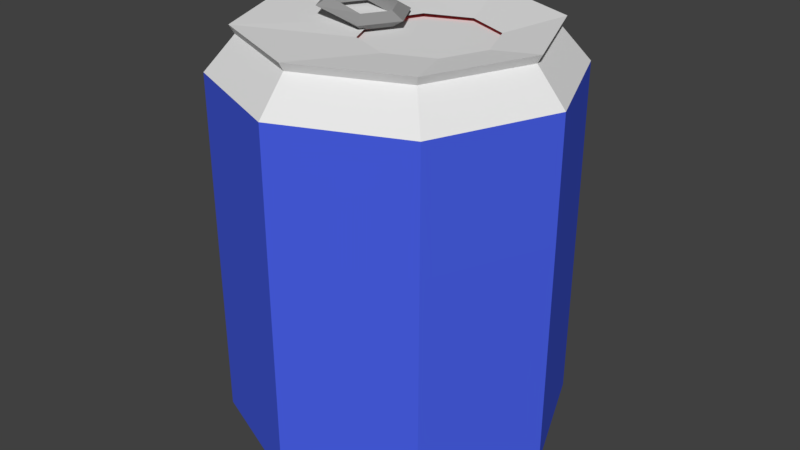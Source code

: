 # Source: bluecan.blend  (saved by Blender 2.79.0; exported with 4.5.12 LTS)
import bpy
from mathutils import Matrix  # noqa: F401  (used for matrix-valued properties, if any)

bpy.ops.wm.read_factory_settings(use_empty=True)
scene = bpy.context.scene
scene.name = 'Scene'

# ---- collections
col_collection_1 = bpy.data.collections.new('Collection 1'); scene.collection.children.link(col_collection_1)

# ---- materials (node trees are filled in below, after node groups)
mat_material_001 = bpy.data.materials.new('Material.001')
mat_material_001.alpha_threshold = 0.0
mat_material_001.use_transparent_shadow = False
mat_material_001.diffuse_color = (0.2883, 0.2883, 0.2883, 1.0)
mat_material_001.roughness = 0.5
mat_red = bpy.data.materials.new('Red')
mat_red.alpha_threshold = 0.0
mat_red.use_transparent_shadow = False
mat_red.diffuse_color = (0.8, 0.05235, 0.05718, 1.0)
mat_red.specular_color = (1.0, 0.9068, 0.9348)
mat_red.roughness = 0.5
mat_gray = bpy.data.materials.new('Gray')
mat_gray.alpha_threshold = 0.0
mat_gray.use_transparent_shadow = False
mat_gray.roughness = 0.5
mat_blue = bpy.data.materials.new('Blue')
mat_blue.alpha_threshold = 0.0
mat_blue.use_transparent_shadow = False
mat_blue.diffuse_color = (0.06711, 0.1171, 0.8, 1.0)
mat_blue.roughness = 0.5

# ---- material node trees

# ---- world
world_world = bpy.data.worlds.new('World'); scene.world = world_world
world_world.color = (0.05088, 0.05088, 0.05088)
world_world.use_sun_shadow = False
world_world.sun_shadow_jitter_overblur = 0.0
world_world.cycles.sampling_method = 'MANUAL'

# ---- meshes
me_torus_001 = bpy.data.meshes.new('Torus.001')
me_torus_001.from_pydata([(0.2852, 0.0005918, -0.06226), (0.2143, 0.0005918, -0.02131), (0.2143, 0.0005918, -0.1032), (0.167, 0.2053, -0.06226), (0.1316, 0.1439, -0.02131), (0.1316, 0.1439, -0.1032), (-0.1101, 0.2048, -0.01034), (-0.07463, 0.1434, 0.03061), (-0.07463, 0.1434, -0.05129), (-0.2283, 9.831e-05, -0.01034), (-0.1574, 9.83e-05, 0.03061), (-0.1574, 9.83e-05, -0.05129), (-0.1101, -0.2046, -0.01034), (-0.07463, -0.1432, 0.03061), (-0.07463, -0.1432, -0.05129), (0.167, -0.2041, -0.06226), (0.1316, -0.1427, -0.02131), (0.1316, -0.1427, -0.1032)], [], [(0, 3, 4, 1), (1, 4, 5, 2), (2, 5, 3, 0), (3, 6, 7, 4), (4, 7, 8, 5), (5, 8, 6, 3), (6, 9, 10, 7), (7, 10, 11, 8), (8, 11, 9, 6), (9, 12, 13, 10), (10, 13, 14, 11), (11, 14, 12, 9), (12, 15, 16, 13), (13, 16, 17, 14), (14, 17, 15, 12), (15, 0, 1, 16), (16, 1, 2, 17), (17, 2, 0, 15)])
me_torus_001.materials.append(mat_material_001)
me_torus_001.use_remesh_preserve_volume = False
me_torus_001.use_remesh_preserve_attributes = False
me_torus_001.use_mirror_vertex_groups = False
me_torus_001.update()
me_cylinder_001 = bpy.data.meshes.new('Cylinder.001')
me_cylinder_001.from_pydata([(-1.735e-08, 0.642, -0.8188), (-9.873e-09, 0.6345, 1.034), (0.454, 0.454, -0.8188), (0.4487, 0.4487, 1.034), (0.642, -2.806e-08, -0.8188), (0.6345, -2.774e-08, 1.034), (0.454, -0.454, -0.8188), (0.4487, -0.4487, 1.034), (-7.347e-08, -0.642, -0.8188), (-6.534e-08, -0.6345, 1.034), (-0.454, -0.454, -0.8188), (-0.4487, -0.4487, 1.034), (-0.642, 7.656e-09, -0.8188), (-0.6345, 7.567e-09, 1.034), (-0.454, 0.454, -0.8188), (-0.4376, 0.4487, 1.034), (-1.294e-08, 0.787, 0.3365), (-1.767e-08, 0.7889, 0.8897), (0.5578, 0.5578, 0.8897), (0.5565, 0.5565, 0.3365), (0.7889, -2.774e-08, 0.8897), (0.787, -2.828e-08, 0.3365), (0.5578, -0.5578, 0.8897), (0.5565, -0.5565, 0.3365), (-7.314e-08, -0.7889, 0.8897), (-7.161e-08, -0.787, 0.3365), (-0.5578, -0.5578, 0.8897), (-0.5565, -0.5565, 0.3365), (-0.7889, 7.567e-09, 0.8897), (-0.787, 7.618e-09, 0.3365), (-0.5578, 0.5578, 0.8897), (-0.5565, 0.5565, 0.3365), (-1.2e-08, 0.6766, 1.083), (0.4784, 0.4784, 1.083), (0.6766, -2.774e-08, 1.083), (0.4784, -0.4784, 1.083), (-6.747e-08, -0.6766, 1.083), (-0.4784, -0.4784, 1.083), (-0.6766, 7.567e-09, 1.083), (-0.4703, 0.4784, 1.083), (0.5523, 0.5523, -0.7216), (0.7811, -3.382e-08, -0.7216), (0.5523, -0.5523, -0.7216), (-7.926e-08, -0.7811, -0.7216), (-0.5523, -0.5523, -0.7216), (-0.7811, 9.221e-09, -0.7216), (-0.5523, 0.5523, -0.7216), (-1.151e-08, 0.7811, -0.7216), (0.4626, 0.4625, 1.045), (0.6541, -2.644e-08, 1.045), (0.4626, -0.4625, 1.045), (5.168e-05, -0.6541, 1.045), (-0.4625, -0.4626, 1.045), (-0.6541, 6.612e-09, 1.045), (-0.4562, 0.4623, 1.045), (5.174e-05, 0.6541, 1.045), (0.4626, 0.4625, 1.045), (0.6541, -2.644e-08, 1.045), (0.4626, -0.4625, 1.045), (5.168e-05, -0.6541, 1.045), (-0.4625, -0.4626, 1.045), (-0.6541, 6.612e-09, 1.045), (-0.4562, 0.4623, 1.045), (5.174e-05, 0.6541, 1.045), (0.1522, 0.289, 1.053), (0.3548, 0.2033, 1.051), (0.4389, -2.774e-08, 1.051), (0.3548, -0.2033, 1.051), (0.1515, -0.2874, 1.051), (-0.05176, -0.2033, 1.051), (-0.1395, -0.001684, 1.055), (-0.04507, 0.2066, 1.055)], [], [(64, 1, 3, 65), (65, 3, 5, 66), (66, 5, 7, 67), (67, 7, 9, 68), (68, 9, 11, 69), (69, 11, 13, 70), (3, 1, 15, 13, 11, 9, 7, 5), (70, 13, 15, 71), (71, 15, 1, 64), (0, 2, 4, 6, 8, 10, 12, 14), (46, 31, 16, 47), (31, 30, 17, 16), (45, 29, 31, 46), (29, 28, 30, 31), (44, 27, 29, 45), (27, 26, 28, 29), (43, 25, 27, 44), (25, 24, 26, 27), (42, 23, 25, 43), (23, 22, 24, 25), (41, 21, 23, 42), (21, 20, 22, 23), (40, 19, 21, 41), (19, 18, 20, 21), (47, 16, 19, 40), (16, 17, 18, 19), (54, 39, 32, 55), (53, 38, 39, 54), (52, 37, 38, 53), (51, 36, 37, 52), (50, 35, 36, 51), (49, 34, 35, 50), (48, 33, 34, 49), (55, 32, 33, 48), (0, 47, 40, 2), (2, 40, 41, 4), (4, 41, 42, 6), (6, 42, 43, 8), (8, 43, 44, 10), (10, 44, 45, 12), (12, 45, 46, 14), (14, 46, 47, 0), (63, 55, 48, 56), (56, 48, 49, 57), (57, 49, 50, 58), (58, 50, 51, 59), (59, 51, 52, 60), (60, 52, 53, 61), (61, 53, 54, 62), (62, 54, 55, 63), (30, 62, 63, 17), (28, 61, 62, 30), (26, 60, 61, 28), (24, 59, 60, 26), (22, 58, 59, 24), (20, 57, 58, 22), (18, 56, 57, 20), (17, 63, 56, 18), (39, 71, 64, 32), (38, 70, 71, 39), (37, 69, 70, 38), (36, 68, 69, 37), (35, 67, 68, 36), (34, 66, 67, 35), (33, 65, 66, 34), (32, 64, 65, 33)])
me_cylinder_001.polygons.foreach_set('material_index', [0, 0, 0, 0, 0, 0, 1, 0, 0, 1, 2, 2, 2, 2, 2, 2, 2, 2, 2, 2, 2, 2, 2, 2, 2, 2, 1, 1, 1, 1, 1, 1, 1, 1, 1, 1, 1, 1, 1, 1, 1, 1, 1, 1, 0, 1, 0, 0, 0, 1, 1, 1, 1, 1, 1, 1, 1, 1, 1, 1, 1, 1, 1, 1, 1, 1])
me_cylinder_001.materials.append(mat_red)
me_cylinder_001.materials.append(mat_gray)
me_cylinder_001.materials.append(mat_blue)
me_cylinder_001.use_remesh_preserve_volume = False
me_cylinder_001.use_remesh_preserve_attributes = False
me_cylinder_001.use_mirror_vertex_groups = False
me_cylinder_001.update()

# ---- objects
ob_torus_001 = bpy.data.objects.new('Torus.001', me_torus_001)
ob_cylinder = bpy.data.objects.new('Cylinder', me_cylinder_001)

# ---- transforms, parenting, visibility, modifiers, constraints
ob_torus_001.location = (1.588, 0.153, 1.659)
ob_torus_001.scale = (0.3774, 0.3774, 0.3774)
ob_torus_001.lineart.crease_threshold = 0.0
ob_cylinder.location = (1.691, 0.149, 1.135)
ob_cylinder.scale = (0.4646, 0.4646, 0.4646)
ob_cylinder.lineart.crease_threshold = 0.0

# ---- collection membership
col_collection_1.objects.link(ob_torus_001)
col_collection_1.objects.link(ob_cylinder)

# ---- scene / render settings (as saved in the file)
scene.frame_start = 1; scene.frame_end = 250; scene.frame_set(1)
scene.render.engine = 'BLENDER_EEVEE_NEXT'
scene.render.resolution_percentage = 50
scene.render.dither_intensity = 0.0
scene.cycles.use_denoising = False
scene.cycles.samples = 128
scene.cycles.sampling_pattern = 'TABULATED_SOBOL'
scene.cycles.use_adaptive_sampling = False
scene.cycles.use_light_tree = False
scene.cycles.blur_glossy = 0.0
scene.cycles.sample_clamp_indirect = 0.0
scene.view_settings.view_transform = 'Standard'
bpy.context.view_layer.update()

# ---- added for rendering (the .blend has no active camera and no usable light): camera, sun
cam_auto = bpy.data.cameras.new('AutoCamera')
cam_auto.lens = 50.0
cam_auto.sensor_width = 36.0
cam_auto.clip_end = 1000.0
ob_auto_camera = bpy.data.objects.new('AutoCamera', cam_auto)
scene.collection.objects.link(ob_auto_camera)
ob_auto_camera.location = (2.97098, -1.3869, 2.23646)
ob_auto_camera.rotation_euler = (1.09748, -7.21219e-08, 0.694738)
scene.camera = ob_auto_camera
light_auto_sun = bpy.data.lights.new('AutoSun', 'SUN')
light_auto_sun.energy = 3.0
light_auto_sun.angle = 0.0523599
ob_auto_sun = bpy.data.objects.new('AutoSun', light_auto_sun)
scene.collection.objects.link(ob_auto_sun)
ob_auto_sun.rotation_euler = (0.872665, 0.174533, 0.523599)
bpy.context.view_layer.update()
